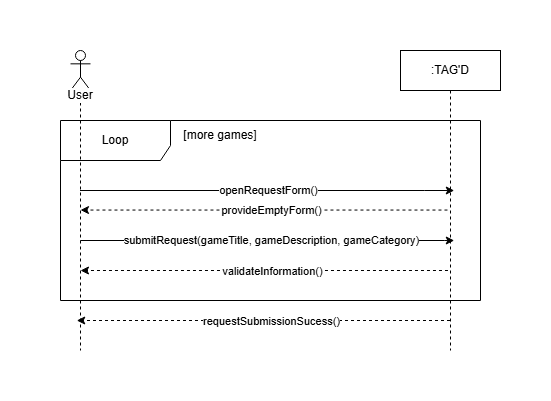

The diagram above was exported from draw.io. Its source (the exported page's mxGraphModel, read from the mxfile embedded in the PNG):
<mxGraphModel dx="1379" dy="826" grid="1" gridSize="10" guides="1" tooltips="1" connect="1" arrows="1" fold="1" page="1" pageScale="1" pageWidth="1200" pageHeight="1600" math="0" shadow="0">
  <root>
    <mxCell id="0" />
    <mxCell id="1" parent="0" />
    <mxCell id="Q8ND310aglm4OVMZraSa-1" parent="1" style="shape=umlLifeline;perimeter=lifelinePerimeter;whiteSpace=wrap;html=1;container=1;dropTarget=0;collapsible=0;recursiveResize=0;outlineConnect=0;portConstraint=eastwest;newEdgeStyle={&quot;curved&quot;:0,&quot;rounded&quot;:0};" value=":TAG'D" vertex="1">
      <mxGeometry height="300" width="100" x="350" y="580" as="geometry" />
    </mxCell>
    <mxCell id="Q8ND310aglm4OVMZraSa-3" parent="1" style="shape=umlFrame;whiteSpace=wrap;html=1;pointerEvents=0;recursiveResize=0;container=1;collapsible=0;width=110;height=40;" value="Loop" vertex="1">
      <mxGeometry height="180" width="420" x="10" y="650" as="geometry" />
    </mxCell>
    <mxCell id="Q8ND310aglm4OVMZraSa-4" parent="Q8ND310aglm4OVMZraSa-3" style="text;html=1;whiteSpace=wrap;strokeColor=none;fillColor=none;align=center;verticalAlign=middle;rounded=0;" value="[more games]" vertex="1">
      <mxGeometry height="30" width="80" x="120" as="geometry" />
    </mxCell>
    <mxCell id="Q8ND310aglm4OVMZraSa-5" edge="1" parent="Q8ND310aglm4OVMZraSa-3" source="Q8ND310aglm4OVMZraSa-13" style="endArrow=classic;html=1;rounded=0;" value="">
      <mxGeometry height="50" relative="1" width="50" as="geometry">
        <Array as="points">
          <mxPoint x="364.26" y="70" />
        </Array>
        <mxPoint x="26.240000000000016" y="70" as="sourcePoint" />
        <mxPoint x="393.7600000000002" y="70" as="targetPoint" />
      </mxGeometry>
    </mxCell>
    <mxCell id="Q8ND310aglm4OVMZraSa-6" connectable="0" parent="Q8ND310aglm4OVMZraSa-5" style="edgeLabel;html=1;align=center;verticalAlign=middle;resizable=0;points=[];" value="openRequestForm()" vertex="1">
      <mxGeometry relative="1" x="-0.0022" y="1" as="geometry">
        <mxPoint x="1" as="offset" />
      </mxGeometry>
    </mxCell>
    <mxCell id="Q8ND310aglm4OVMZraSa-7" edge="1" parent="Q8ND310aglm4OVMZraSa-3" style="html=1;labelBackgroundColor=#ffffff;startArrow=none;startFill=0;startSize=6;endArrow=classic;endFill=1;endSize=6;jettySize=auto;orthogonalLoop=1;strokeWidth=1;dashed=1;fontSize=14;rounded=0;" value="">
      <mxGeometry height="60" relative="1" width="60" as="geometry">
        <mxPoint x="386.98000000000025" y="89.55" as="sourcePoint" />
        <mxPoint x="19.999999999999982" y="89.55" as="targetPoint" />
      </mxGeometry>
    </mxCell>
    <mxCell id="Q8ND310aglm4OVMZraSa-8" connectable="0" parent="Q8ND310aglm4OVMZraSa-7" style="edgeLabel;html=1;align=center;verticalAlign=middle;resizable=0;points=[];" value="provideEmptyForm()" vertex="1">
      <mxGeometry relative="1" x="-0.0049" y="-1" as="geometry">
        <mxPoint x="7" y="1" as="offset" />
      </mxGeometry>
    </mxCell>
    <mxCell id="Q8ND310aglm4OVMZraSa-9" edge="1" parent="Q8ND310aglm4OVMZraSa-3" style="endArrow=classic;html=1;rounded=0;" value="">
      <mxGeometry height="50" relative="1" width="50" as="geometry">
        <Array as="points">
          <mxPoint x="384.26" y="120" />
        </Array>
        <mxPoint x="19.854838709677438" y="120" as="sourcePoint" />
        <mxPoint x="393.7600000000002" y="120" as="targetPoint" />
      </mxGeometry>
    </mxCell>
    <mxCell id="Q8ND310aglm4OVMZraSa-10" connectable="0" parent="Q8ND310aglm4OVMZraSa-9" style="edgeLabel;html=1;align=center;verticalAlign=middle;resizable=0;points=[];" value="submitRequest(gameTitle, gameDescription, gameCategory)" vertex="1">
      <mxGeometry relative="1" x="-0.0022" y="1" as="geometry">
        <mxPoint x="4" as="offset" />
      </mxGeometry>
    </mxCell>
    <mxCell id="Q8ND310aglm4OVMZraSa-11" edge="1" parent="Q8ND310aglm4OVMZraSa-3" style="html=1;labelBackgroundColor=#ffffff;startArrow=none;startFill=0;startSize=6;endArrow=classic;endFill=1;endSize=6;jettySize=auto;orthogonalLoop=1;strokeWidth=1;dashed=1;fontSize=14;rounded=0;" value="">
      <mxGeometry height="60" relative="1" width="60" as="geometry">
        <mxPoint x="387.48" y="150" as="sourcePoint" />
        <mxPoint x="20" y="150" as="targetPoint" />
      </mxGeometry>
    </mxCell>
    <mxCell id="Q8ND310aglm4OVMZraSa-12" connectable="0" parent="Q8ND310aglm4OVMZraSa-11" style="edgeLabel;html=1;align=center;verticalAlign=middle;resizable=0;points=[];" value="validateInformation()" vertex="1">
      <mxGeometry relative="1" x="-0.0049" y="-1" as="geometry">
        <mxPoint x="7" y="1" as="offset" />
      </mxGeometry>
    </mxCell>
    <mxCell id="Q8ND310aglm4OVMZraSa-13" parent="1" style="shape=umlLifeline;perimeter=lifelinePerimeter;whiteSpace=wrap;html=1;container=1;dropTarget=0;collapsible=0;recursiveResize=0;outlineConnect=0;portConstraint=eastwest;newEdgeStyle={&quot;curved&quot;:0,&quot;rounded&quot;:0};participant=umlActor;" value="" vertex="1">
      <mxGeometry height="300" width="20" x="20" y="580" as="geometry" />
    </mxCell>
    <mxCell id="Q8ND310aglm4OVMZraSa-14" parent="1" style="text;html=1;whiteSpace=wrap;strokeColor=none;fillColor=none;align=center;verticalAlign=middle;rounded=0;labelBackgroundColor=default;" value="User" vertex="1">
      <mxGeometry height="30" width="60" y="610" as="geometry" />
    </mxCell>
    <mxCell id="Q8ND310aglm4OVMZraSa-15" edge="1" parent="1" source="Q8ND310aglm4OVMZraSa-1" style="html=1;labelBackgroundColor=#ffffff;startArrow=none;startFill=0;startSize=6;endArrow=classic;endFill=1;endSize=6;jettySize=auto;orthogonalLoop=1;strokeWidth=1;dashed=1;fontSize=14;rounded=0;" value="">
      <mxGeometry height="60" relative="1" width="60" as="geometry">
        <mxPoint x="393.74" y="850" as="sourcePoint" />
        <mxPoint x="26.25999999999999" y="850" as="targetPoint" />
      </mxGeometry>
    </mxCell>
    <mxCell id="Q8ND310aglm4OVMZraSa-16" connectable="0" parent="Q8ND310aglm4OVMZraSa-15" style="edgeLabel;html=1;align=center;verticalAlign=middle;resizable=0;points=[];" value="requestSubmissionSucess()" vertex="1">
      <mxGeometry relative="1" x="-0.0049" y="-1" as="geometry">
        <mxPoint x="7" y="1" as="offset" />
      </mxGeometry>
    </mxCell>
  </root>
</mxGraphModel>